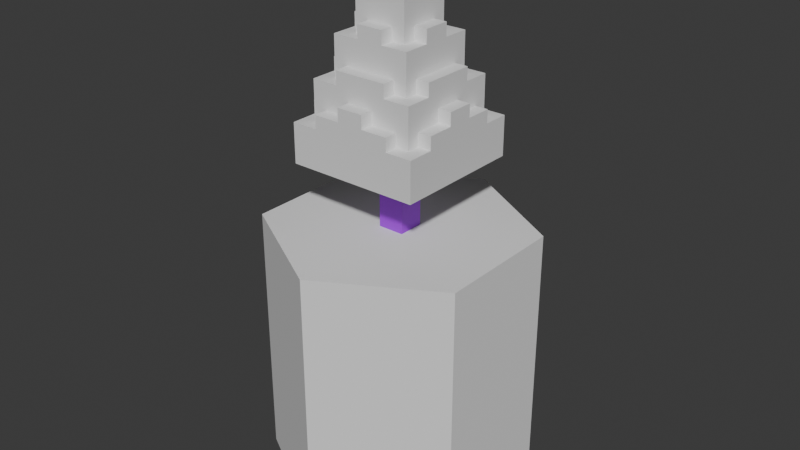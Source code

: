 # Source: Tree.blend  (saved by Blender 4.2.66; exported with 4.5.12 LTS)
import bpy
from mathutils import Matrix  # noqa: F401  (used for matrix-valued properties, if any)

bpy.ops.wm.read_factory_settings(use_empty=True)
scene = bpy.context.scene
scene.name = 'Scene'

# ---- collections
col_collection = bpy.data.collections.new('Collection'); scene.collection.children.link(col_collection)

# ---- materials (node trees are filled in below, after node groups)
mat_material_001 = bpy.data.materials.new('Material.001')
mat_material_002 = bpy.data.materials.new('Material.002')

# ---- material node trees
mat_material_001.use_nodes = True; mat_material_001.node_tree.nodes.clear()
_N = mat_material_001.node_tree.nodes; _L = mat_material_001.node_tree.links
n0 = _N.new('ShaderNodeBsdfPrincipled'); n0.name = 'Principled BSDF'; n0.location = (10, 300)
n1 = _N.new('ShaderNodeOutputMaterial'); n1.name = 'Material Output'; n1.location = (300, 300)
_L.new(n0.outputs[0], n1.inputs[0])
n1.is_active_output = True
mat_material_002.use_nodes = True; mat_material_002.node_tree.nodes.clear()
_N = mat_material_002.node_tree.nodes; _L = mat_material_002.node_tree.links
n0 = _N.new('ShaderNodeBsdfPrincipled'); n0.name = 'Principled BSDF'; n0.location = (10, 300)
n0.inputs[0].default_value = (0.3715, 0.0, 0.8002, 1.0)
n1 = _N.new('ShaderNodeOutputMaterial'); n1.name = 'Material Output'; n1.location = (300, 300)
_L.new(n0.outputs[0], n1.inputs[0])
n1.is_active_output = True

# ---- world
world_world = bpy.data.worlds.new('World'); scene.world = world_world
world_world.use_nodes = True; world_world.node_tree.nodes.clear()
_N = world_world.node_tree.nodes; _L = world_world.node_tree.links
n0 = _N.new('ShaderNodeOutputWorld'); n0.name = 'World Output'; n0.location = (300, 300)
n1 = _N.new('ShaderNodeBackground'); n1.name = 'Background'; n1.location = (10, 300)
n1.inputs[0].default_value = (0.05088, 0.05088, 0.05088, 1.0)
_L.new(n1.outputs[0], n0.inputs[0])
n0.is_active_output = True
world_world.color = (0.05088, 0.05088, 0.05088)
world_world.sun_shadow_jitter_overblur = 0.0

# ---- meshes
me_cylinder = bpy.data.meshes.new('Cylinder')
me_cylinder.from_pydata([(0.0, 1.0, -1.0), (0.0, 1.0, 1.0), (0.866, 0.5, -1.0), (0.866, 0.5, 1.0), (0.866, -0.5, -1.0), (0.866, -0.5, 1.0), (0.0, -1.0, -1.0), (0.0, -1.0, 1.0), (-0.866, -0.5, -1.0), (-0.866, -0.5, 1.0), (-0.866, 0.5, -1.0), (-0.866, 0.5, 1.0)], [], [(0, 1, 3, 2), (2, 3, 5, 4), (4, 5, 7, 6), (6, 7, 9, 8), (3, 1, 11, 9, 7, 5), (8, 9, 11, 10), (10, 11, 1, 0), (0, 2, 4, 6, 8, 10)])
_uv = me_cylinder.uv_layers.new(name='UVMap')
_uv.uv.foreach_set('vector', [1.0, 0.5, 1.0, 1.0, 0.8333, 1.0, 0.8333, 0.5, 0.8333, 0.5, 0.8333, 1.0, 0.6667, 1.0, 0.6667, 0.5, 0.6667, 0.5, 0.6667, 1.0, 0.5, 1.0, 0.5, 0.5, 0.5, 0.5, 0.5, 1.0, 0.3333, 1.0, 0.3333, 0.5, 0.4578, 0.37, 0.25, 0.49, 0.04215, 0.37, 0.04215, 0.13, 0.25, 0.01, 0.4578, 0.13, 0.3333, 0.5, 0.3333, 1.0, 0.1667, 1.0, 0.1667, 0.5, 0.1667, 0.5, 0.1667, 1.0, -8.941e-08, 1.0, -8.941e-08, 0.5, 0.75, 0.49, 0.9578, 0.37, 0.9578, 0.13, 0.75, 0.01, 0.5422, 0.13, 0.5422, 0.37])
me_cylinder.update()
me_tree_001 = bpy.data.meshes.new('Tree.001')
me_tree_001.from_pydata([(-0.1, 0.1, 0.0), (-0.3, -0.5, 0.9), (-0.4, -0.3, 0.8), (-0.5, -0.1, 0.9), (-0.5, 0.1, 0.9), (-0.5, 0.3, 0.8), (-0.3, 0.4, 0.8), (-0.3, 0.5, 0.9), (-0.4, 0.1, 0.9), (-0.1, 0.4, 0.9), (-0.4, -0.4, 1.1), (-0.4, -0.2, 1.1), (-0.4, -0.1, 1.0), (-0.4, 0.1, 1.0), (-0.2, -0.4, 1.1), (-0.2, -0.4, 1.2), (-0.2, -0.3, 1.1), (-0.4, 0.2, 1.2), (-0.4, 0.2, 1.1), (-0.3, 0.2, 1.2), (-0.2, 0.3, 1.1), (-0.2, 0.3, 1.2), (-0.2, 0.4, 1.2), (-0.2, 0.4, 1.1), (-0.3, -0.3, 1.4), (-0.3, 0.3, 1.4), (-0.1, -0.3, 1.5), (-0.2, -0.2, 1.4), (-0.2, -0.1, 1.4), (-0.3, -0.1, 1.4), (-0.3, -0.1, 1.5), (-0.2, 0.1, 1.4), (-0.2, 0.1, 1.5), (-0.2, 0.2, 1.4), (-0.1, 0.2, 1.4), (-0.2, -0.1, 1.5), (-0.2, -0.2, 1.7), (-0.1, 0.1, 1.7), (0.5, 0.5, 0.5), (0.5, 0.3, 0.8), (0.3, -0.4, 0.9), (0.3, -0.5, 0.9), (0.5, -0.3, 0.8), (0.5, 0.1, 0.9), (0.4, 0.3, 0.8), (0.3, 0.4, 0.8), (0.4, -0.1, 1.0), (0.4, 0.1, 0.9), (0.4, 0.1, 1.0), (0.4, 0.3, 0.9), (0.1, 0.5, 0.9), (0.4, -0.2, 1.1), (0.2, -0.4, 1.2), (0.4, -0.2, 1.2), (0.3, 0.2, 1.2), (0.2, 0.3, 1.1), (0.2, 0.3, 1.2), (0.3, -0.2, 1.2), (0.3, -0.1, 1.4), (0.1, -0.2, 1.4), (0.2, -0.2, 1.4), (0.2, -0.1, 1.5), (0.2, 0.1, 1.5), (0.1, 0.2, 1.5), (0.2, 0.2, 1.7), (0.1, 0.1, 1.7), (0.1, -0.1, 2.0), (-0.1, -0.1, 0.0), (0.1, -0.1, 0.0), (0.1, -0.1, 0.5), (-0.5, -0.5, 0.5), (-0.3, -0.5, 0.8), (0.3, -0.5, 0.8), (0.5, -0.5, 0.8), (-0.4, -0.4, 0.8), (0.3, -0.4, 0.8), (0.4, -0.3, 0.8), (-0.1, -0.5, 1.0), (0.1, -0.4, 0.9), (0.1, -0.4, 1.0), (-0.4, -0.1, 0.9), (0.4, -0.1, 0.9), (0.5, -0.1, 0.9), (0.5, -0.1, 1.0), (0.2, -0.4, 1.1), (0.4, -0.4, 1.1), (-0.2, -0.3, 1.2), (0.3, -0.3, 1.1), (0.2, -0.3, 1.2), (-0.3, -0.2, 1.1), (-0.4, -0.2, 1.2), (-0.1, -0.3, 1.4), (0.1, -0.3, 1.4), (0.1, -0.3, 1.5), (-0.1, -0.2, 1.4), (-0.1, -0.2, 1.5), (0.3, -0.1, 1.5), (0.1, -0.2, 1.5), (0.2, -0.2, 1.7), (-0.1, -0.1, 1.7), (0.1, 0.1, 0.0), (-0.1, 0.1, 0.5), (-0.5, 0.5, 0.5), (0.1, 0.5, 0.5), (0.3, 0.5, 0.8), (0.5, 0.5, 0.8), (-0.5, 0.3, 0.9), (-0.4, 0.3, 0.9), (-0.4, 0.3, 0.8), (0.4, 0.4, 0.8), (-0.5, 0.1, 1.0), (-0.1, 0.4, 1.0), (0.1, 0.4, 0.9), (0.1, 0.5, 1.0), (0.1, 0.4, 1.0), (0.4, 0.4, 1.1), (-0.3, 0.3, 1.1), (-0.3, 0.1, 1.4), (0.2, 0.1, 1.4), (0.3, 0.1, 1.5), (-0.1, 0.2, 1.5), (0.1, 0.1, 2.0), (0.5, -0.5, 0.5), (-0.5, -0.2, 0.5), (-0.1, -0.1, 0.5), (-0.4, -0.1, 0.5), (0.0, 0.1, 0.5), (0.1, 0.1, 0.5), (-0.5, -0.5, 0.8), (-0.3, -0.4, 0.8), (0.4, -0.4, 0.8), (-0.5, -0.3, 0.8), (-0.5, 0.5, 0.8), (-0.4, 0.4, 0.8), (-0.3, 0.5, 0.8), (-0.3, -0.4, 0.9), (-0.1, -0.5, 0.9), (-0.1, -0.4, 0.9), (0.1, -0.5, 0.9), (-0.5, -0.3, 0.9), (-0.4, -0.3, 0.9), (0.4, -0.3, 0.9), (0.5, -0.3, 0.9), (0.5, 0.3, 0.9), (-0.3, 0.4, 0.9), (-0.1, 0.5, 0.9), (0.3, 0.4, 0.9), (0.3, 0.5, 0.9), (-0.1, -0.4, 1.0), (0.1, -0.5, 1.0), (-0.5, -0.1, 1.0), (0.5, 0.1, 1.0), (-0.1, 0.5, 1.0), (-0.3, -0.3, 1.1), (0.2, -0.3, 1.1), (0.3, -0.2, 1.1), (-0.3, 0.2, 1.1), (0.3, 0.2, 1.1), (0.4, 0.2, 1.1), (-0.4, 0.4, 1.1), (0.2, 0.4, 1.1), (0.3, 0.3, 1.1), (-0.3, -0.2, 1.2), (0.4, 0.2, 1.2), (0.2, 0.4, 1.2), (0.3, -0.3, 1.4), (0.2, -0.1, 1.4), (0.3, 0.1, 1.4), (-0.1, 0.3, 1.4), (0.1, 0.2, 1.4), (0.2, 0.2, 1.4), (0.1, 0.3, 1.4), (0.3, 0.3, 1.4), (-0.3, 0.1, 1.5), (-0.1, 0.3, 1.5), (0.1, 0.3, 1.5), (0.1, -0.1, 1.7), (0.1, 0.0, 1.7), (0.2, 0.0, 1.7), (-0.2, 0.2, 1.7), (0.0, 0.1, 1.7), (0.0, 0.2, 1.7), (-0.1, -0.1, 2.0), (-0.1, 0.1, 2.0)], [], [(37, 180, 181, 179, 36, 98, 178, 177, 176, 99), (12, 13, 110, 150), (71, 1, 135, 129), (6, 144, 7, 134), (136, 77, 148, 137), (134, 132, 5, 108, 133, 6), (9, 111, 152, 145), (153, 89, 11, 10, 14, 16), (14, 15, 86, 16), (173, 117, 25, 116, 156, 19, 162, 89, 153, 24, 29, 30), (18, 159, 133, 108, 107, 8, 13, 12, 80, 140, 2, 74, 10, 11, 90, 17), (33, 179, 181, 64, 170, 169, 63, 120, 34), (20, 21, 22, 23), (26, 93, 97, 95), (91, 26, 95, 94), (34, 120, 174, 168), (42, 73, 122, 38, 105, 39, 143, 43, 151, 83, 82, 142), (72, 75, 40, 41), (182, 99, 176, 66), (45, 104, 147, 146), (138, 78, 79, 149), (112, 50, 113, 114), (149, 79, 148, 77), (84, 154, 88, 52), (74, 2, 131, 128, 71, 129), (55, 160, 164, 56), (159, 18, 156, 116, 20, 23), (96, 58, 165, 87, 155, 57, 54, 157, 161, 172, 167, 119), (92, 59, 97, 93), (169, 171, 175, 63), (33, 31, 32, 35, 28, 27, 36, 179), (21, 56, 164, 22), (53, 163, 54, 57), (35, 32, 173, 30), (96, 119, 62, 61), (136, 1, 71, 128, 70, 122, 73, 72, 41, 138, 149, 77), (53, 51, 85, 130, 76, 141, 81, 46, 48, 47, 49, 44, 109, 115, 158, 163), (131, 2, 140, 139), (76, 42, 142, 141), (138, 41, 40, 78), (3, 80, 12, 150), (81, 82, 83, 46), (130, 85, 84, 52, 15, 14, 10, 74, 129, 135, 137, 148, 79, 78, 40, 75), (162, 19, 17, 90), (128, 131, 139, 3, 150, 110, 4, 106, 5, 132, 102, 123, 70), (11, 89, 162, 90), (155, 51, 53, 57), (158, 115, 160, 55, 161, 157), (98, 60, 166, 61, 62, 118, 170, 64, 178), (36, 27, 94, 95, 97, 59, 60, 98), (29, 28, 35, 30), (166, 58, 96, 61), (182, 183, 37, 99), (101, 126, 127, 100, 0), (68, 69, 124, 67), (102, 132, 134, 7, 145, 152, 113, 50, 147, 104, 105, 38, 103), (86, 88, 154, 87, 165, 92, 93, 26, 91, 24, 153, 16), (100, 127, 69, 68), (133, 159, 23, 22, 164, 160, 115, 109, 45, 146, 112, 114, 111, 9, 144, 6), (124, 101, 0, 67), (5, 106, 107, 108), (44, 49, 143, 39), (4, 110, 13, 8), (47, 48, 151, 43), (18, 17, 19, 156), (157, 54, 163, 158), (161, 55, 56, 21, 20, 116, 25, 168, 174, 175, 171, 172), (117, 173, 32, 31), (118, 62, 119, 167), (68, 67, 0, 100), (122, 70, 123, 125, 124, 69, 127, 126, 103, 38), (123, 102, 103, 126, 101, 124, 125), (37, 183, 121, 65, 180), (39, 105, 104, 45, 109, 44), (73, 42, 76, 130, 75, 72), (66, 176, 177, 65, 121), (136, 137, 135, 1), (142, 82, 81, 141), (144, 9, 145, 7), (85, 51, 155, 87, 154, 84), (143, 49, 47, 43), (83, 151, 48, 46), (112, 146, 147, 50), (178, 64, 181, 180, 65, 177), (15, 52, 88, 86), (140, 80, 3, 139), (111, 114, 113, 152), (165, 58, 166, 60, 59, 92), (27, 28, 29, 24, 91, 94), (168, 25, 117, 31, 33, 34), (66, 121, 183, 182), (167, 172, 171, 169, 170, 118), (8, 107, 106, 4), (120, 63, 175, 174)])
me_tree_001.polygons.foreach_set('material_index', [0, 0, 0, 0, 0, 0, 0, 0, 0, 0, 0, 0, 0, 0, 0, 0, 0, 0, 0, 0, 0, 0, 0, 0, 0, 0, 0, 0, 0, 0, 0, 0, 0, 0, 0, 0, 0, 0, 0, 0, 0, 0, 0, 0, 0, 0, 0, 0, 0, 0, 0, 0, 0, 1, 1, 0, 0, 1, 0, 1, 0, 0, 0, 0, 0, 0, 0, 0, 0, 1, 0, 0, 0, 0, 0, 0, 0, 0, 0, 0, 0, 0, 0, 0, 0, 0, 0, 0, 0, 0, 0, 0, 0, 0])
_ca = me_tree_001.color_attributes.new('Col', 'FLOAT_COLOR', 'POINT')
_ca.data.foreach_set('color', [0.3185, 0.6038, 1.0, 1.0, 0.3185, 0.6038, 1.0, 1.0, 0.3185, 0.6038, 1.0, 1.0, 0.3185, 0.6038, 1.0, 1.0, 0.3185, 0.6038, 1.0, 1.0, 0.3185, 0.6038, 1.0, 1.0, 0.3185, 0.6038, 1.0, 1.0, 0.3185, 0.6038, 1.0, 1.0, 0.3185, 0.6038, 1.0, 1.0, 0.3185, 0.6038, 1.0, 1.0, 0.3185, 0.6038, 1.0, 1.0, 0.3185, 0.6038, 1.0, 1.0, 0.3185, 0.6038, 1.0, 1.0, 0.3185, 0.6038, 1.0, 1.0, 0.3185, 0.6038, 1.0, 1.0, 0.3185, 0.6038, 1.0, 1.0, 0.3185, 0.6038, 1.0, 1.0, 0.3185, 0.6038, 1.0, 1.0, 0.3185, 0.6038, 1.0, 1.0, 0.3185, 0.6038, 1.0, 1.0, 0.3185, 0.6038, 1.0, 1.0, 0.3185, 0.6038, 1.0, 1.0, 0.3185, 0.6038, 1.0, 1.0, 0.3185, 0.6038, 1.0, 1.0, 0.3185, 0.6038, 1.0, 1.0, 0.3185, 0.6038, 1.0, 1.0, 0.3185, 0.6038, 1.0, 1.0, 0.3185, 0.6038, 1.0, 1.0, 0.3185, 0.6038, 1.0, 1.0, 0.3185, 0.6038, 1.0, 1.0, 0.3185, 0.6038, 1.0, 1.0, 0.3185, 0.6038, 1.0, 1.0, 0.3185, 0.6038, 1.0, 1.0, 0.3185, 0.6038, 1.0, 1.0, 0.3185, 0.6038, 1.0, 1.0, 0.3185, 0.6038, 1.0, 1.0, 0.3185, 0.6038, 1.0, 1.0, 0.3185, 0.6038, 1.0, 1.0, 0.3185, 0.6038, 1.0, 1.0, 0.3185, 0.6038, 1.0, 1.0, 0.3185, 0.6038, 1.0, 1.0, 0.3185, 0.6038, 1.0, 1.0, 0.3185, 0.6038, 1.0, 1.0, 0.3185, 0.6038, 1.0, 1.0, 0.3185, 0.6038, 1.0, 1.0, 0.3185, 0.6038, 1.0, 1.0, 0.3185, 0.6038, 1.0, 1.0, 0.3185, 0.6038, 1.0, 1.0, 0.3185, 0.6038, 1.0, 1.0, 0.3185, 0.6038, 1.0, 1.0, 0.3185, 0.6038, 1.0, 1.0, 0.3185, 0.6038, 1.0, 1.0, 0.3185, 0.6038, 1.0, 1.0, 0.3185, 0.6038, 1.0, 1.0, 0.3185, 0.6038, 1.0, 1.0, 0.3185, 0.6038, 1.0, 1.0, 0.3185, 0.6038, 1.0, 1.0, 0.3185, 0.6038, 1.0, 1.0, 0.3185, 0.6038, 1.0, 1.0, 0.3185, 0.6038, 1.0, 1.0, 0.3185, 0.6038, 1.0, 1.0, 0.3185, 0.6038, 1.0, 1.0, 0.3185, 0.6038, 1.0, 1.0, 0.3185, 0.6038, 1.0, 1.0, 0.3185, 0.6038, 1.0, 1.0, 0.3185, 0.6038, 1.0, 1.0, 0.3185, 0.6038, 1.0, 1.0, 0.3185, 0.6038, 1.0, 1.0, 0.3185, 0.6038, 1.0, 1.0, 0.3185, 0.6038, 1.0, 1.0, 0.3185, 0.6038, 1.0, 1.0, 0.3185, 0.6038, 1.0, 1.0, 0.3185, 0.6038, 1.0, 1.0, 0.3185, 0.6038, 1.0, 1.0, 0.3185, 0.6038, 1.0, 1.0, 0.3185, 0.6038, 1.0, 1.0, 0.3185, 0.6038, 1.0, 1.0, 0.3185, 0.6038, 1.0, 1.0, 0.3185, 0.6038, 1.0, 1.0, 0.3185, 0.6038, 1.0, 1.0, 0.3185, 0.6038, 1.0, 1.0, 0.3185, 0.6038, 1.0, 1.0, 0.3185, 0.6038, 1.0, 1.0, 0.3185, 0.6038, 1.0, 1.0, 0.3185, 0.6038, 1.0, 1.0, 0.3185, 0.6038, 1.0, 1.0, 0.3185, 0.6038, 1.0, 1.0, 0.3185, 0.6038, 1.0, 1.0, 0.3185, 0.6038, 1.0, 1.0, 0.3185, 0.6038, 1.0, 1.0, 0.3185, 0.6038, 1.0, 1.0, 0.3185, 0.6038, 1.0, 1.0, 0.3185, 0.6038, 1.0, 1.0, 0.3185, 0.6038, 1.0, 1.0, 0.3185, 0.6038, 1.0, 1.0, 0.3185, 0.6038, 1.0, 1.0, 0.3185, 0.6038, 1.0, 1.0, 0.3185, 0.6038, 1.0, 1.0, 0.3185, 0.6038, 1.0, 1.0, 0.3185, 0.6038, 1.0, 1.0, 0.3185, 0.6038, 1.0, 1.0, 0.3185, 0.6038, 1.0, 1.0, 0.3185, 0.6038, 1.0, 1.0, 0.3185, 0.6038, 1.0, 1.0, 0.3185, 0.6038, 1.0, 1.0, 0.3185, 0.6038, 1.0, 1.0, 0.3185, 0.6038, 1.0, 1.0, 0.3185, 0.6038, 1.0, 1.0, 0.3185, 0.6038, 1.0, 1.0, 0.3185, 0.6038, 1.0, 1.0, 0.3185, 0.6038, 1.0, 1.0, 0.3185, 0.6038, 1.0, 1.0, 0.3185, 0.6038, 1.0, 1.0, 0.3185, 0.6038, 1.0, 1.0, 0.3185, 0.6038, 1.0, 1.0, 0.3185, 0.6038, 1.0, 1.0, 0.3185, 0.6038, 1.0, 1.0, 0.3185, 0.6038, 1.0, 1.0, 0.3185, 0.6038, 1.0, 1.0, 0.3185, 0.6038, 1.0, 1.0, 0.3185, 0.6038, 1.0, 1.0, 0.3185, 0.6038, 1.0, 1.0, 0.3185, 0.6038, 1.0, 1.0, 0.3185, 0.6038, 1.0, 1.0, 0.3185, 0.6038, 1.0, 1.0, 0.3185, 0.6038, 1.0, 1.0, 0.3185, 0.6038, 1.0, 1.0, 0.3185, 0.6038, 1.0, 1.0, 0.3185, 0.6038, 1.0, 1.0, 0.3185, 0.6038, 1.0, 1.0, 0.3185, 0.6038, 1.0, 1.0, 0.3185, 0.6038, 1.0, 1.0, 0.3185, 0.6038, 1.0, 1.0, 0.3185, 0.6038, 1.0, 1.0, 0.3185, 0.6038, 1.0, 1.0, 0.3185, 0.6038, 1.0, 1.0, 0.3185, 0.6038, 1.0, 1.0, 0.3185, 0.6038, 1.0, 1.0, 0.3185, 0.6038, 1.0, 1.0, 0.3185, 0.6038, 1.0, 1.0, 0.3185, 0.6038, 1.0, 1.0, 0.3185, 0.6038, 1.0, 1.0, 0.3185, 0.6038, 1.0, 1.0, 0.3185, 0.6038, 1.0, 1.0, 0.3185, 0.6038, 1.0, 1.0, 0.3185, 0.6038, 1.0, 1.0, 0.3185, 0.6038, 1.0, 1.0, 0.3185, 0.6038, 1.0, 1.0, 0.3185, 0.6038, 1.0, 1.0, 0.3185, 0.6038, 1.0, 1.0, 0.3185, 0.6038, 1.0, 1.0, 0.3185, 0.6038, 1.0, 1.0, 0.3185, 0.6038, 1.0, 1.0, 0.3185, 0.6038, 1.0, 1.0, 0.3185, 0.6038, 1.0, 1.0, 0.3185, 0.6038, 1.0, 1.0, 0.3185, 0.6038, 1.0, 1.0, 0.3185, 0.6038, 1.0, 1.0, 0.3185, 0.6038, 1.0, 1.0, 0.3185, 0.6038, 1.0, 1.0, 0.3185, 0.6038, 1.0, 1.0, 0.3185, 0.6038, 1.0, 1.0, 0.3185, 0.6038, 1.0, 1.0, 0.3185, 0.6038, 1.0, 1.0, 0.3185, 0.6038, 1.0, 1.0, 0.3185, 0.6038, 1.0, 1.0, 0.3185, 0.6038, 1.0, 1.0, 0.3185, 0.6038, 1.0, 1.0, 0.3185, 0.6038, 1.0, 1.0, 0.3185, 0.6038, 1.0, 1.0, 0.3185, 0.6038, 1.0, 1.0, 0.3185, 0.6038, 1.0, 1.0, 0.3185, 0.6038, 1.0, 1.0, 0.3185, 0.6038, 1.0, 1.0, 0.3185, 0.6038, 1.0, 1.0, 0.3185, 0.6038, 1.0, 1.0, 0.3185, 0.6038, 1.0, 1.0, 0.3185, 0.6038, 1.0, 1.0, 0.3185, 0.6038, 1.0, 1.0, 0.3185, 0.6038, 1.0, 1.0, 0.3185, 0.6038, 1.0, 1.0, 0.3185, 0.6038, 1.0, 1.0, 0.3185, 0.6038, 1.0, 1.0, 0.3185, 0.6038, 1.0, 1.0])
me_tree_001.materials.append(mat_material_001)
me_tree_001.materials.append(mat_material_002)
me_tree_001.update()

# ---- objects
ob_cylinder = bpy.data.objects.new('Cylinder', me_cylinder)
ob_tree = bpy.data.objects.new('Tree', me_tree_001)

# ---- transforms, parenting, visibility, modifiers, constraints
ob_cylinder.location = (0.0, 0.0, -1.0)
ob_tree.location = (0.0, 0.0, 0.0)

# ---- collection membership
col_collection.objects.link(ob_cylinder)
col_collection.objects.link(ob_tree)

# ---- scene / render settings (as saved in the file)
scene.frame_start = 1; scene.frame_end = 250; scene.frame_set(1)
scene.render.engine = 'BLENDER_EEVEE_NEXT'
bpy.context.view_layer.update()

# ---- added for rendering (the .blend has no active camera and no usable light): camera, sun
cam_auto = bpy.data.cameras.new('AutoCamera')
cam_auto.lens = 50.0
cam_auto.sensor_width = 36.0
cam_auto.clip_end = 1000.0
ob_auto_camera = bpy.data.objects.new('AutoCamera', cam_auto)
scene.collection.objects.link(ob_auto_camera)
ob_auto_camera.location = (4.43722, -5.32467, 3.54978)
ob_auto_camera.rotation_euler = (1.09748, -7.21219e-08, 0.694738)
scene.camera = ob_auto_camera
light_auto_sun = bpy.data.lights.new('AutoSun', 'SUN')
light_auto_sun.energy = 3.0
light_auto_sun.angle = 0.0523599
ob_auto_sun = bpy.data.objects.new('AutoSun', light_auto_sun)
scene.collection.objects.link(ob_auto_sun)
ob_auto_sun.rotation_euler = (0.872665, 0.174533, 0.523599)
bpy.context.view_layer.update()
